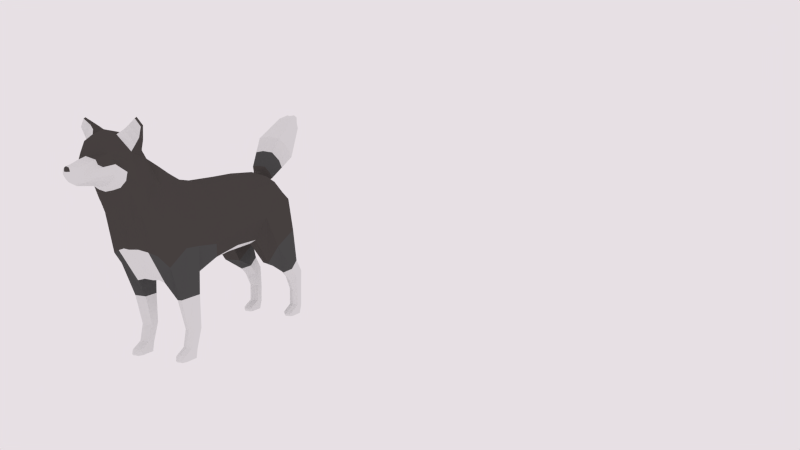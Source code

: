 # Source: Wolf.blend  (saved by Blender 2.71.0; exported with 4.5.12 LTS)
import bpy
from mathutils import Matrix  # noqa: F401  (used for matrix-valued properties, if any)

bpy.ops.wm.read_factory_settings(use_empty=True)
scene = bpy.context.scene
scene.name = 'Scene'

# ---- collections
col_collection_1 = bpy.data.collections.new('Collection 1'); scene.collection.children.link(col_collection_1)
col_collection_2 = bpy.data.collections.new('Collection 2'); scene.collection.children.link(col_collection_2)
col_collection_2.hide_render = True
col_collection_2.hide_viewport = True
col_collection_11 = bpy.data.collections.new('Collection 11'); scene.collection.children.link(col_collection_11)

# ---- materials (node trees are filled in below, after node groups)
mat_fur = bpy.data.materials.new('Fur')
mat_fur.alpha_threshold = 0.0
mat_fur.diffuse_color = (0.2668, 0.06912, 0.03052, 1.0)
mat_fur.roughness = 0.5
mat_fur.line_color = (0.0, 0.0, 0.0, 1.0)
mat_fur2 = bpy.data.materials.new('Fur2')
mat_fur2.alpha_threshold = 0.0
mat_fur2.roughness = 0.5
mat_fur2.line_color = (0.0, 0.0, 0.0, 1.0)
mat_fur3 = bpy.data.materials.new('Fur3')
mat_fur3.alpha_threshold = 0.0
mat_fur3.diffuse_color = (0.3032, 0.08068, 0.03334, 1.0)
mat_fur3.roughness = 0.5
mat_fur3.line_color = (0.0, 0.0, 0.0, 1.0)
mat_material_003 = bpy.data.materials.new('Material.003')
mat_material_003.alpha_threshold = 0.0
mat_material_003.roughness = 0.5
mat_material_003.line_color = (0.0, 0.0, 0.0, 1.0)

# ---- material node trees
mat_fur.use_nodes = True; mat_fur.node_tree.nodes.clear()
_N = mat_fur.node_tree.nodes; _L = mat_fur.node_tree.links
n0 = _N.new('ShaderNodeOutputMaterial'); n0.name = 'Material Output'; n0.location = (300, 300)
n1 = _N.new('ShaderNodeBsdfDiffuse'); n1.name = 'Diffuse BSDF'; n1.location = (10, 300)
n1.inputs[0].default_value = (0.07658, 0.06779, 0.06409, 1.0)
_L.new(n1.outputs[0], n0.inputs[0])
n0.is_active_output = True
mat_fur2.use_nodes = True; mat_fur2.node_tree.nodes.clear()
_N = mat_fur2.node_tree.nodes; _L = mat_fur2.node_tree.links
n0 = _N.new('ShaderNodeOutputMaterial'); n0.name = 'Material Output'; n0.location = (300, 300)
n1 = _N.new('ShaderNodeBsdfDiffuse'); n1.name = 'Diffuse BSDF'; n1.location = (10, 300)
_L.new(n1.outputs[0], n0.inputs[0])
n0.is_active_output = True
mat_fur3.use_nodes = True; mat_fur3.node_tree.nodes.clear()
_N = mat_fur3.node_tree.nodes; _L = mat_fur3.node_tree.links
n0 = _N.new('ShaderNodeOutputMaterial'); n0.name = 'Material Output'; n0.location = (300, 300)
n1 = _N.new('ShaderNodeBsdfDiffuse'); n1.name = 'Diffuse BSDF'; n1.location = (10, 300)
n1.inputs[0].default_value = (0.08353, 0.08353, 0.08353, 1.0)
_L.new(n1.outputs[0], n0.inputs[0])
n0.is_active_output = True
mat_material_003.use_nodes = True; mat_material_003.node_tree.nodes.clear()
_N = mat_material_003.node_tree.nodes; _L = mat_material_003.node_tree.links
n0 = _N.new('ShaderNodeOutputMaterial'); n0.name = 'Material Output'; n0.location = (300, 300)
n1 = _N.new('ShaderNodeBsdfDiffuse'); n1.name = 'Diffuse BSDF'; n1.location = (10, 300)
n1.inputs[0].default_value = (0.233, 0.1431, 0.09873, 1.0)
_L.new(n1.outputs[0], n0.inputs[0])
n0.is_active_output = True

# ---- world
world_world = bpy.data.worlds.new('World'); scene.world = world_world
world_world.use_nodes = True; world_world.node_tree.nodes.clear()
_N = world_world.node_tree.nodes; _L = world_world.node_tree.links
n0 = _N.new('ShaderNodeOutputWorld'); n0.name = 'World Output'; n0.location = (300, 300)
n1 = _N.new('ShaderNodeBackground'); n1.name = 'Background'; n1.location = (10, 300)
n1.inputs[0].default_value = (0.8007, 0.7473, 0.7801, 1.0)
_L.new(n1.outputs[0], n0.inputs[0])
n0.is_active_output = True
world_world.color = (0.05088, 0.05088, 0.05088)
world_world.use_sun_shadow = False
world_world.sun_shadow_jitter_overblur = 0.0
world_world.cycles.sampling_method = 'MANUAL'
world_world.cycles.sample_map_resolution = 256

# ---- cameras
cam_camera = bpy.data.cameras.new('Camera')
cam_camera.clip_end = 100.0
cam_camera.lens = 35.0
cam_camera.sensor_width = 32.0
cam_camera.sensor_height = 18.0
cam_camera.ortho_scale = 7.314
cam_camera.dof.focus_distance = 0.0

# ---- lights
light_lamp = bpy.data.lights.new('Lamp', 'SUN')
light_lamp.color = (1.0, 0.9048, 0.5471)
light_lamp.transmission_factor = 0.0
light_lamp.cutoff_distance = 30.0
light_lamp.angle = 0.05998
light_lamp.energy = 2.0
light_lamp.shadow_buffer_clip_start = 1.001
light_lamp.shadow_soft_size = 0.03
light_lamp.shadow_cascade_max_distance = 1000.0
light_lamp.cycles.use_multiple_importance_sampling = False

# ---- meshes
me_cylinder = bpy.data.meshes.new('Cylinder')
me_cylinder.from_pydata([(0.5331, 2.435, 0.1491), (0.5331, 2.469, 0.5516), (0.6093, 2.37, 0.1667), (0.6093, 2.401, 0.5436), (0.6093, 2.239, 0.2019), (0.6093, 2.267, 0.5276), (0.5331, 2.174, 0.2194), (0.5331, 2.2, 0.5196), (0.4158, 2.239, 0.2019), (0.4158, 2.267, 0.5276), (0.4158, 2.37, 0.1667), (0.4158, 2.401, 0.5436), (0.5331, 2.438, 0.9699), (0.6651, 2.353, 0.9169), (0.6651, 2.183, 0.8111), (0.5331, 2.099, 0.7582), (0.389, 2.183, 0.8039), (0.3811, 2.353, 0.9095), (0.5331, 2.259, 1.24), (0.6874, 2.172, 1.169), (0.6874, 1.998, 1.025), (0.5331, 1.911, 0.9534), (0.3589, 1.998, 1.016), (0.3483, 2.172, 1.159), (0.4946, 2.137, 1.978), (0.7255, 1.939, 2.477), (0.7779, 1.111, 2.221), (0.5502, 1.03, 1.789), (0.238, 1.25, 1.657), (0.238, 1.833, 1.822), (0.0, 1.291, 1.708), (0.0, 1.824, 1.771), (0.0, 2.136, 2.136), (0.5502, 1.745, 2.838), (0.5666, 1.055, 2.758), (0.0, 1.735, 3.025), (0.0, 1.068, 3.068), (0.2909, 1.068, 2.998), (0.3594, 1.735, 2.95), (0.1678, 1.823, 1.771), (0.1463, 1.269, 1.704), (0.2397, 2.129, 2.068), (0.3086, 2.114, 2.578), (0.0, 2.143, 2.619), (0.7308, 0.5329, 2.166), (0.5013, 0.5364, 1.774), (0.2771, 0.5467, 1.643), (0.0, 0.5363, 1.62), (0.5686, 0.5345, 2.762), (0.0, 0.5364, 3.064), (0.3105, 0.5364, 2.993), (0.1063, 0.5455, 1.621), (0.6816, -0.2877, 1.957), (0.5548, -0.1469, 1.689), (0.2719, -0.1716, 1.55), (0.0, -0.1517, 1.54), (0.5775, -0.1725, 2.715), (0.0, -0.14, 3.071), (0.3377, -0.14, 2.996), (0.1678, -0.1458, 1.54), (0.5331, -0.8347, 0.1457), (0.5354, -0.6972, 0.5313), (0.6093, -0.9001, 0.1633), (0.6241, -0.7758, 0.525), (0.6093, -1.039, 0.2136), (0.6241, -0.933, 0.5123), (0.5331, -1.104, 0.2312), (0.5354, -1.012, 0.5059), (0.4158, -1.039, 0.2136), (0.3988, -0.933, 0.5123), (0.4158, -0.9001, 0.1633), (0.3988, -0.7758, 0.525), (0.5486, -0.6725, 1.504), (0.7497, -0.8247, 2.025), (0.7106, -1.112, 2.033), (0.5578, -1.383, 1.733), (0.3121, -1.272, 1.422), (0.2991, -0.8288, 1.437), (0.0, -1.225, 1.437), (0.0, -0.8196, 1.462), (0.1678, -0.8093, 1.462), (0.1654, -1.253, 1.457), (0.5936, -0.71, 2.792), (0.0, -0.6389, 3.161), (0.3649, -0.6617, 3.103), (0.5218, -1.043, 2.91), (0.0, -0.9748, 3.344), (0.3258, -0.9826, 3.292), (0.6086, -1.499, 2.568), (0.4981, -1.591, 1.968), (0.3368, -1.638, 2.031), (0.0, -1.737, 2.078), (0.1603, -1.691, 2.08), (0.4494, -1.35, 3.137), (0.0, -1.21, 3.517), (0.292, -1.205, 3.447), (0.5003, -1.715, 2.89), (0.4071, -1.808, 2.713), (0.2615, -1.827, 2.559), (0.0, -1.875, 2.373), (0.08516, -1.843, 2.422), (0.4423, -1.497, 3.257), (0.0, -1.298, 3.645), (0.2196, -1.359, 3.543), (0.4829, -1.888, 3.234), (0.3902, -1.974, 3.105), (0.2768, -2.028, 2.971), (0.0, -2.063, 2.851), (0.09762, -2.05, 2.89), (0.4636, -1.716, 3.651), (0.0, -1.612, 4.036), (0.2185, -1.644, 3.99), (0.0, -2.492, 3.731), (0.0, -2.762, 3.642), (0.1873, -2.467, 3.674), (0.1476, -2.755, 3.589), (0.2664, -2.4, 3.55), (0.2044, -2.739, 3.487), (0.1873, -2.416, 3.327), (0.1476, -2.721, 3.332), (0.0, -2.401, 3.243), (0.0, -2.714, 3.278), (0.0, -2.895, 3.613), (0.1178, -2.857, 3.555), (0.1578, -2.83, 3.474), (0.1134, -2.776, 3.347), (0.0, -2.756, 3.298), (0.0, -2.899, 3.522), (0.0, -2.362, 3.982), (0.3121, -2.305, 3.77), (0.3978, -2.265, 3.587), (0.2552, -2.219, 3.328), (0.0, -2.201, 3.209), (0.0, -2.08, 4.131), (0.4808, -1.984, 3.767), (0.4565, -2.08, 3.445), (0.2893, -2.091, 3.186), (0.0, -2.141, 3.117), (0.05061, -2.478, 3.714), (0.05061, -2.759, 3.619), (0.05061, -2.408, 3.279), (0.05061, -2.717, 3.301), (0.05061, -2.886, 3.592), (0.05061, -2.765, 3.319), (0.06292, -2.884, 3.524), (0.16, -2.348, 3.956), (0.1336, -2.208, 3.239), (0.2654, -2.061, 4.047), (0.1526, -2.125, 3.145), (0.2395, -2.429, 3.4), (0.1744, -2.729, 3.396), (0.1403, -2.803, 3.403), (0.0, -2.843, 3.39), (0.3292, -2.245, 3.411), (0.3853, -2.054, 3.298), (0.06221, -2.834, 3.403), (0.5139, 2.219, 1.609), (0.2931, 2.023, 1.491), (0.2985, 1.559, 1.218), (0.5417, 1.405, 1.253), (0.7669, 1.45, 1.598), (0.7065, 2.076, 1.823), (0.5396, -0.6903, 1.133), (0.3676, -0.7882, 1.074), (0.3734, -1.056, 1.071), (0.5396, -1.14, 1.1), (0.6514, -0.9844, 1.141), (0.6514, -0.7864, 1.141), (0.6791, -1.885, 4.18), (0.5707, -1.9, 4.316), (0.6665, -1.924, 4.16), (0.569, -1.943, 4.296), (0.5289, -1.93, 3.879), (0.5119, -1.781, 3.785), (0.2992, -1.711, 4.065), (0.3439, -1.971, 4.121), (0.5874, -1.814, 3.937), (0.4255, -1.941, 4.192), (0.5976, -1.91, 3.983), (0.3961, -1.788, 4.165), (0.0, 1.807, 2.998), (0.05876, 1.861, 2.955), (0.0543, 2.062, 2.733), (0.0, 2.129, 2.677), (0.0, 3.171, 4.074), (0.08619, 3.203, 4.087), (0.086, 3.277, 3.978), (0.0, 3.299, 3.946), (0.1685, 3.026, 4.027), (0.2507, 2.402, 3.654), (0.1467, 1.984, 3.11), (0.1639, 3.21, 3.813), (0.2543, 2.792, 3.233), (0.1486, 2.213, 2.848), (0.0, 2.262, 2.81), (0.0, 2.859, 3.216), (0.0, 3.25, 3.794), (0.0, 3.007, 4.033), (0.0, 2.379, 3.694), (0.0, 1.943, 3.13), (0.6722, 1.048, 2.565), (0.6509, 1.849, 2.624), (0.334, 1.924, 2.764), (0.6731, 0.543, 2.468), (0.6815, -0.1633, 2.397), (0.7082, -0.7691, 2.451), (0.6492, -1.077, 2.544), (0.5783, -1.403, 2.82), (0.4708, -1.604, 3.08), (0.4732, -1.802, 3.443), (0.2123, -2.451, 3.593), (0.176, -2.747, 3.538), (0.1378, -2.844, 3.515), (0.0, -2.897, 3.568), (0.355, -2.285, 3.678), (0.4948, -1.992, 3.609), (0.06373, -2.885, 3.547), (0.09219, 1.956, 2.86), (0.1255, 3.238, 4.041), (0.0, 3.264, 4.046), (0.1806, 2.097, 2.978), (0.318, 2.601, 3.437), (0.2106, 3.113, 3.921), (0.09532, 1.933, 3.006), (0.09467, 2.113, 2.802), (0.0, 1.894, 3.03), (0.0, 2.16, 2.765), (0.1232, 2.02, 2.909), (0.5331, 2.075, 0.009539), (0.6093, 2.056, 0.009539), (0.6093, 2.019, 0.09031), (0.5331, 2.0, 0.1274), (0.4158, 2.019, 0.09031), (0.4158, 2.056, 0.009539), (0.4158, 2.304, 0.009539), (0.5331, 2.346, 0.009539), (0.4158, 2.156, 0.1607), (0.5331, 2.114, 0.1932), (0.6093, 2.156, 0.1607), (0.6093, 2.304, 0.009539), (0.5274, 2.017, 0.009539), (0.5719, 2.003, 0.009539), (0.5719, 1.976, 0.05266), (0.5274, 1.962, 0.07267), (0.459, 1.976, 0.05266), (0.459, 2.003, 0.009539), (0.5331, -1.166, 0.009539), (0.6093, -1.185, 0.009539), (0.6093, -1.24, 0.1068), (0.5331, -1.259, 0.1439), (0.4158, -1.24, 0.1068), (0.4158, -1.185, 0.009539), (0.4158, -0.9374, 0.009539), (0.5331, -0.8953, 0.009539), (0.4158, -1.106, 0.1785), (0.5331, -1.148, 0.211), (0.6093, -1.106, 0.1785), (0.6093, -0.9374, 0.009539), (0.5274, -1.259, 0.009539), (0.5719, -1.272, 0.009539), (0.5719, -1.3, 0.04324), (0.5274, -1.314, 0.06325), (0.459, -1.3, 0.04324), (0.459, -1.272, 0.009539), (0.1987, 2.193, 3.382), (0.2014, 2.502, 3.04), (0.0, 2.561, 3.013), (0.0, 2.161, 3.412), (0.2493, 2.349, 3.208), (0.2096, 2.714, 3.84), (0.2091, 3.001, 3.523), (0.0, 3.055, 3.505), (0.0, 2.693, 3.864), (0.2643, 2.857, 3.679)], [], [(0, 1, 3, 2), (2, 3, 5, 4), (4, 5, 7, 6), (6, 7, 9, 8), (1, 11, 17, 12), (10, 11, 1, 0), (8, 9, 11, 10), (234, 235, 228, 233), (12, 17, 23, 18), (11, 9, 16, 17), (9, 7, 15, 16), (7, 5, 14, 15), (5, 3, 13, 14), (3, 1, 12, 13), (156, 157, 29, 24), (17, 16, 22, 23), (16, 15, 21, 22), (15, 14, 20, 21), (14, 13, 19, 20), (13, 12, 18, 19), (40, 28, 46, 51), (157, 158, 28, 29), (158, 159, 27, 28), (159, 160, 26, 27), (160, 161, 25, 26), (161, 156, 24, 25), (39, 40, 30, 31), (41, 24, 29, 39), (200, 201, 33, 34), (37, 38, 35, 36), (34, 33, 38, 37), (29, 28, 40, 39), (32, 41, 39, 31), (42, 43, 183, 182), (32, 43, 42, 41), (42, 25, 24, 41), (201, 25, 42, 202), (37, 36, 49, 50), (34, 37, 50, 48), (200, 34, 48, 203), (30, 40, 51, 47), (28, 27, 45, 46), (27, 26, 44, 45), (51, 46, 54, 59), (50, 49, 57, 58), (48, 50, 58, 56), (203, 48, 56, 204), (47, 51, 59, 55), (46, 45, 53, 54), (45, 44, 52, 53), (60, 61, 63, 62), (62, 63, 65, 64), (64, 65, 67, 66), (66, 67, 69, 68), (70, 71, 61, 60), (68, 69, 71, 70), (60, 62, 64, 66, 68, 70), (162, 163, 77, 72), (163, 164, 76, 77), (164, 165, 75, 76), (165, 166, 74, 75), (166, 167, 73, 74), (167, 162, 72, 73), (80, 81, 78, 79), (77, 76, 81, 80), (55, 59, 80, 79), (54, 77, 80, 59), (54, 53, 72, 77), (53, 52, 73, 72), (58, 57, 83, 84), (56, 58, 84, 82), (204, 205, 73, 52), (84, 83, 86, 87), (82, 84, 87, 85), (205, 82, 85, 206), (206, 85, 93, 207), (87, 86, 94, 95), (85, 87, 95, 93), (81, 76, 90, 92), (78, 81, 92, 91), (76, 75, 89, 90), (75, 74, 88, 89), (207, 93, 101, 208), (95, 94, 102, 103), (93, 95, 103, 101), (92, 90, 98, 100), (91, 92, 100, 99), (90, 89, 97, 98), (89, 88, 96, 97), (208, 101, 109, 209), (103, 102, 110, 111), (101, 103, 111, 109), (100, 98, 106, 108), (99, 100, 108, 107), (98, 97, 105, 106), (97, 96, 104, 105), (138, 139, 115, 114), (210, 211, 117, 116), (149, 150, 119, 118), (140, 141, 121, 120), (141, 119, 125, 143), (150, 117, 124, 151), (211, 115, 123, 212), (139, 113, 122, 142), (155, 152, 126, 143), (216, 213, 127, 144), (140, 120, 132, 146), (149, 118, 131, 153), (210, 116, 130, 214), (138, 114, 129, 145), (146, 132, 137, 148), (153, 131, 136, 154), (214, 130, 135, 215), (145, 129, 134, 147), (112, 113, 139, 138), (118, 119, 141, 140), (121, 141, 143, 126), (115, 139, 142, 123), (151, 155, 143, 125), (212, 216, 144, 124), (118, 140, 146, 131), (112, 138, 145, 128), (131, 146, 148, 136), (128, 145, 147, 133), (110, 133, 147, 111), (107, 108, 148, 137), (106, 136, 148, 108), (209, 109, 134, 215), (178, 176, 168, 170), (116, 117, 150, 149), (119, 150, 151, 125), (144, 127, 152, 155), (116, 149, 153, 130), (130, 153, 154, 135), (124, 144, 155, 151), (104, 135, 154, 105), (106, 105, 154, 136), (18, 23, 157, 156), (23, 22, 158, 157), (22, 21, 159, 158), (21, 20, 160, 159), (20, 19, 161, 160), (19, 18, 156, 161), (61, 71, 163, 162), (71, 69, 164, 163), (69, 67, 165, 164), (67, 65, 166, 165), (65, 63, 167, 166), (63, 61, 162, 167), (168, 169, 171, 170), (179, 177, 171, 169), (177, 178, 170, 171), (176, 179, 169, 168), (134, 109, 173, 172), (111, 147, 175, 174), (147, 134, 172, 175), (109, 111, 174, 173), (172, 173, 176, 178), (174, 175, 177, 179), (175, 172, 178, 177), (173, 174, 179, 176), (191, 196, 187, 186), (202, 42, 182, 217), (35, 38, 181, 180), (219, 184, 185, 218), (222, 191, 186, 218), (197, 188, 185, 184), (224, 226, 194, 193), (265, 266, 195, 192), (270, 271, 196, 191), (227, 224, 193, 220), (268, 265, 192, 221), (273, 270, 191, 222), (225, 223, 190, 199), (267, 264, 189, 198), (272, 269, 188, 197), (26, 25, 201, 200), (33, 201, 202, 38), (26, 200, 203, 44), (44, 203, 204, 52), (56, 82, 205, 204), (73, 205, 206, 74), (74, 206, 207, 88), (88, 207, 208, 96), (96, 208, 209, 104), (114, 115, 211, 210), (117, 211, 212, 124), (142, 122, 213, 216), (114, 210, 214, 129), (129, 214, 215, 134), (123, 142, 216, 212), (104, 209, 215, 135), (38, 202, 217, 181), (187, 219, 218, 186), (188, 222, 218, 185), (223, 227, 220, 190), (264, 268, 221, 189), (269, 273, 222, 188), (182, 183, 226, 224), (217, 182, 224, 227), (180, 181, 223, 225), (181, 217, 227, 223), (236, 234, 233, 232), (237, 236, 232, 231), (238, 237, 231, 230), (239, 238, 230, 229), (235, 239, 229, 228), (10, 0, 235, 234), (8, 10, 234, 236), (6, 8, 236, 237), (4, 6, 237, 238), (2, 4, 238, 239), (0, 2, 239, 235), (232, 233, 245, 244), (233, 228, 240, 245), (240, 243, 244, 245), (241, 242, 243, 240), (231, 232, 244, 243), (230, 231, 243, 242), (229, 230, 242, 241), (228, 229, 241, 240), (252, 253, 246, 251), (254, 252, 251, 250), (255, 254, 250, 249), (256, 255, 249, 248), (257, 256, 248, 247), (253, 257, 247, 246), (250, 251, 263, 262), (251, 246, 258, 263), (258, 261, 262, 263), (259, 260, 261, 258), (249, 250, 262, 261), (248, 249, 261, 260), (247, 248, 260, 259), (246, 247, 259, 258), (255, 256, 64, 66), (62, 60, 253, 257), (257, 62, 64, 256), (68, 70, 252, 254), (252, 70, 60, 253), (255, 66, 68, 254), (193, 194, 266, 265), (220, 193, 265, 268), (199, 190, 264, 267), (190, 220, 268, 264), (192, 195, 271, 270), (221, 192, 270, 273), (198, 189, 269, 272), (189, 221, 273, 269)])
me_cylinder.polygons.foreach_set('material_index', [1, 1, 1, 1, 1, 1, 1, 1, 1, 1, 1, 1, 1, 1, 0, 1, 1, 1, 1, 1, 1, 0, 0, 0, 0, 0, 0, 0, 0, 0, 0, 0, 0, 0, 0, 0, 0, 0, 0, 0, 1, 1, 0, 1, 0, 0, 0, 1, 1, 0, 1, 1, 1, 1, 1, 1, 1, 2, 2, 2, 2, 2, 2, 1, 1, 1, 1, 1, 2, 0, 0, 0, 0, 0, 0, 0, 0, 0, 1, 1, 2, 0, 0, 0, 0, 0, 0, 0, 0, 0, 0, 0, 0, 0, 0, 0, 1, 1, 1, 1, 1, 1, 1, 1, 1, 0, 1, 1, 0, 0, 1, 1, 0, 0, 1, 1, 1, 1, 1, 1, 1, 0, 1, 0, 0, 0, 0, 0, 0, 1, 1, 1, 1, 1, 1, 0, 0, 2, 2, 2, 2, 2, 2, 1, 1, 1, 1, 1, 1, 0, 0, 1, 0, 0, 0, 1, 0, 0, 0, 1, 0, 1, 0, 0, 1, 1, 1, 0, 1, 1, 0, 1, 1, 0, 1, 1, 0, 0, 0, 0, 0, 0, 0, 0, 0, 1, 1, 0, 0, 0, 1, 0, 0, 1, 1, 0, 1, 1, 0, 0, 0, 0, 1, 1, 1, 1, 1, 1, 1, 1, 1, 1, 1, 1, 1, 1, 1, 1, 1, 1, 1, 1, 1, 1, 1, 1, 1, 1, 1, 1, 1, 1, 1, 1, 1, 1, 1, 1, 1, 1, 1, 2, 2, 2, 2, 1, 1, 1, 1])
_ca = me_cylinder.color_attributes.new('Col', 'BYTE_COLOR', 'CORNER')
_ca.data.foreach_set('color', [1.0, 1.0, 1.0, 1.0, 1.0, 1.0, 1.0, 1.0, 1.0, 1.0, 1.0, 1.0, 1.0, 1.0, 1.0, 1.0, 1.0, 1.0, 1.0, 1.0, 1.0, 1.0, 1.0, 1.0, 1.0, 1.0, 1.0, 1.0, 1.0, 1.0, 1.0, 1.0, 1.0, 1.0, 1.0, 1.0, 1.0, 1.0, 1.0, 1.0, 1.0, 1.0, 1.0, 1.0, 1.0, 1.0, 1.0, 1.0, 1.0, 1.0, 1.0, 1.0, 1.0, 1.0, 1.0, 1.0, 1.0, 1.0, 1.0, 1.0, 1.0, 1.0, 1.0, 1.0, 1.0, 1.0, 1.0, 1.0, 1.0, 1.0, 1.0, 1.0, 1.0, 1.0, 1.0, 1.0, 1.0, 1.0, 1.0, 1.0, 1.0, 1.0, 1.0, 1.0, 1.0, 1.0, 1.0, 1.0, 1.0, 1.0, 1.0, 1.0, 1.0, 1.0, 1.0, 1.0, 1.0, 1.0, 1.0, 1.0, 1.0, 1.0, 1.0, 1.0, 1.0, 1.0, 1.0, 1.0, 1.0, 1.0, 1.0, 1.0, 1.0, 1.0, 1.0, 1.0, 1.0, 1.0, 1.0, 1.0, 1.0, 1.0, 1.0, 1.0, 1.0, 1.0, 1.0, 1.0, 1.0, 1.0, 1.0, 1.0, 1.0, 1.0, 1.0, 1.0, 1.0, 1.0, 1.0, 1.0, 1.0, 1.0, 1.0, 1.0, 1.0, 1.0, 1.0, 1.0, 1.0, 1.0, 1.0, 1.0, 1.0, 1.0, 1.0, 1.0, 1.0, 1.0, 1.0, 1.0, 1.0, 1.0, 1.0, 1.0, 1.0, 1.0, 1.0, 1.0, 1.0, 1.0, 1.0, 1.0, 1.0, 1.0, 1.0, 1.0, 1.0, 1.0, 1.0, 1.0, 1.0, 1.0, 1.0, 1.0, 1.0, 1.0, 1.0, 1.0, 1.0, 1.0, 1.0, 1.0, 1.0, 1.0, 1.0, 1.0, 1.0, 1.0, 1.0, 1.0, 1.0, 1.0, 1.0, 1.0, 1.0, 1.0, 1.0, 1.0, 1.0, 1.0, 1.0, 1.0, 1.0, 1.0, 1.0, 1.0, 1.0, 1.0, 1.0, 1.0, 1.0, 1.0, 1.0, 1.0, 1.0, 1.0, 1.0, 1.0, 1.0, 1.0, 1.0, 1.0, 1.0, 1.0, 1.0, 1.0, 1.0, 1.0, 1.0, 1.0, 1.0, 1.0, 1.0, 1.0, 1.0, 1.0, 1.0, 1.0, 1.0, 1.0, 1.0, 1.0, 1.0, 1.0, 1.0, 1.0, 1.0, 1.0, 1.0, 1.0, 1.0, 1.0, 1.0, 1.0, 1.0, 1.0, 1.0, 1.0, 1.0, 1.0, 1.0, 1.0, 1.0, 1.0, 1.0, 1.0, 1.0, 1.0, 1.0, 1.0, 1.0, 1.0, 1.0, 1.0, 1.0, 1.0, 1.0, 1.0, 1.0, 1.0, 1.0, 1.0, 1.0, 1.0, 1.0, 1.0, 1.0, 1.0, 1.0, 1.0, 1.0, 1.0, 1.0, 1.0, 1.0, 1.0, 1.0, 1.0, 1.0, 1.0, 1.0, 1.0, 1.0, 1.0, 1.0, 1.0, 1.0, 1.0, 1.0, 1.0, 1.0, 1.0, 1.0, 1.0, 1.0, 1.0, 1.0, 1.0, 1.0, 1.0, 1.0, 1.0, 1.0, 1.0, 1.0, 1.0, 1.0, 1.0, 1.0, 1.0, 1.0, 1.0, 1.0, 1.0, 1.0, 1.0, 1.0, 1.0, 1.0, 1.0, 1.0, 1.0, 1.0, 1.0, 1.0, 1.0, 1.0, 1.0, 1.0, 1.0, 1.0, 1.0, 1.0, 1.0, 1.0, 1.0, 1.0, 1.0, 1.0, 1.0, 1.0, 1.0, 1.0, 1.0, 1.0, 1.0, 1.0, 1.0, 1.0, 1.0, 1.0, 1.0, 1.0, 1.0, 1.0, 1.0, 1.0, 1.0, 1.0, 1.0, 1.0, 1.0, 1.0, 1.0, 1.0, 1.0, 1.0, 1.0, 1.0, 1.0, 1.0, 1.0, 1.0, 1.0, 1.0, 1.0, 1.0, 1.0, 1.0, 1.0, 1.0, 1.0, 1.0, 1.0, 1.0, 1.0, 1.0, 1.0, 1.0, 1.0, 1.0, 1.0, 1.0, 1.0, 1.0, 1.0, 1.0, 1.0, 1.0, 1.0, 1.0, 1.0, 1.0, 1.0, 1.0, 1.0, 1.0, 1.0, 1.0, 1.0, 1.0, 1.0, 1.0, 1.0, 1.0, 1.0, 1.0, 1.0, 1.0, 1.0, 1.0, 1.0, 1.0, 1.0, 1.0, 1.0, 1.0, 1.0, 1.0, 1.0, 1.0, 1.0, 1.0, 1.0, 1.0, 1.0, 1.0, 1.0, 1.0, 1.0, 1.0, 1.0, 1.0, 1.0, 1.0, 1.0, 1.0, 1.0, 1.0, 1.0, 1.0, 1.0, 1.0, 1.0, 1.0, 1.0, 1.0, 1.0, 1.0, 1.0, 1.0, 1.0, 1.0, 1.0, 1.0, 1.0, 1.0, 1.0, 1.0, 1.0, 1.0, 1.0, 1.0, 1.0, 1.0, 1.0, 1.0, 1.0, 1.0, 1.0, 1.0, 1.0, 1.0, 1.0, 1.0, 1.0, 1.0, 1.0, 1.0, 1.0, 1.0, 1.0, 1.0, 1.0, 1.0, 1.0, 1.0, 1.0, 1.0, 1.0, 1.0, 1.0, 1.0, 1.0, 1.0, 1.0, 1.0, 1.0, 1.0, 1.0, 1.0, 1.0, 1.0, 1.0, 1.0, 1.0, 1.0, 1.0, 1.0, 1.0, 1.0, 1.0, 1.0, 1.0, 1.0, 1.0, 1.0, 1.0, 1.0, 1.0, 1.0, 1.0, 1.0, 1.0, 1.0, 1.0, 1.0, 1.0, 1.0, 1.0, 1.0, 1.0, 1.0, 1.0, 1.0, 1.0, 1.0, 1.0, 1.0, 1.0, 1.0, 1.0, 1.0, 1.0, 1.0, 1.0, 1.0, 1.0, 1.0, 1.0, 1.0, 1.0, 1.0, 1.0, 1.0, 1.0, 1.0, 1.0, 1.0, 1.0, 1.0, 1.0, 1.0, 1.0, 1.0, 1.0, 1.0, 1.0, 1.0, 1.0, 1.0, 1.0, 1.0, 1.0, 1.0, 1.0, 1.0, 1.0, 1.0, 1.0, 1.0, 1.0, 1.0, 1.0, 1.0, 1.0, 1.0, 1.0, 1.0, 1.0, 1.0, 1.0, 1.0, 1.0, 1.0, 1.0, 1.0, 1.0, 1.0, 1.0, 1.0, 1.0, 1.0, 1.0, 1.0, 1.0, 1.0, 1.0, 1.0, 1.0, 1.0, 1.0, 1.0, 1.0, 1.0, 1.0, 1.0, 1.0, 1.0, 1.0, 1.0, 1.0, 1.0, 1.0, 1.0, 1.0, 1.0, 1.0, 1.0, 1.0, 1.0, 1.0, 1.0, 1.0, 1.0, 1.0, 1.0, 1.0, 1.0, 1.0, 1.0, 1.0, 1.0, 1.0, 1.0, 1.0, 1.0, 1.0, 1.0, 1.0, 1.0, 1.0, 1.0, 1.0, 1.0, 1.0, 1.0, 1.0, 1.0, 1.0, 1.0, 1.0, 1.0, 1.0, 1.0, 1.0, 1.0, 1.0, 1.0, 1.0, 1.0, 1.0, 1.0, 1.0, 1.0, 1.0, 1.0, 1.0, 1.0, 1.0, 1.0, 1.0, 1.0, 1.0, 1.0, 1.0, 1.0, 1.0, 1.0, 1.0, 1.0, 1.0, 1.0, 1.0, 1.0, 1.0, 1.0, 1.0, 1.0, 1.0, 1.0, 1.0, 1.0, 1.0, 1.0, 1.0, 1.0, 1.0, 1.0, 1.0, 1.0, 1.0, 1.0, 1.0, 1.0, 1.0, 1.0, 1.0, 1.0, 1.0, 1.0, 1.0, 1.0, 1.0, 1.0, 1.0, 1.0, 1.0, 1.0, 1.0, 1.0, 1.0, 1.0, 1.0, 1.0, 1.0, 1.0, 1.0, 1.0, 1.0, 1.0, 1.0, 1.0, 1.0, 1.0, 1.0, 1.0, 1.0, 1.0, 1.0, 1.0, 1.0, 1.0, 1.0, 1.0, 1.0, 1.0, 1.0, 1.0, 1.0, 1.0, 1.0, 1.0, 1.0, 1.0, 1.0, 1.0, 1.0, 1.0, 1.0, 1.0, 1.0, 1.0, 1.0, 1.0, 1.0, 1.0, 1.0, 1.0, 1.0, 1.0, 1.0, 1.0, 1.0, 1.0, 1.0, 1.0, 1.0, 1.0, 1.0, 1.0, 1.0, 1.0, 1.0, 1.0, 1.0, 1.0, 1.0, 1.0, 1.0, 1.0, 1.0, 1.0, 1.0, 1.0, 1.0, 1.0, 1.0, 1.0, 1.0, 1.0, 1.0, 1.0, 1.0, 1.0, 1.0, 1.0, 1.0, 1.0, 1.0, 1.0, 1.0, 1.0, 1.0, 1.0, 1.0, 1.0, 1.0, 1.0, 1.0, 1.0, 1.0, 1.0, 1.0, 1.0, 1.0, 1.0, 1.0, 1.0, 1.0, 1.0, 1.0, 1.0, 1.0, 1.0, 1.0, 1.0, 1.0, 1.0, 1.0, 1.0, 1.0, 1.0, 1.0, 1.0, 1.0, 1.0, 1.0, 1.0, 1.0, 1.0, 1.0, 1.0, 1.0, 1.0, 1.0, 1.0, 1.0, 1.0, 1.0, 1.0, 1.0, 1.0, 1.0, 1.0, 1.0, 1.0, 1.0, 1.0, 1.0, 1.0, 1.0, 1.0, 1.0, 1.0, 1.0, 1.0, 1.0, 1.0, 1.0, 1.0, 1.0, 1.0, 1.0, 1.0, 1.0, 1.0, 1.0, 1.0, 1.0, 1.0, 1.0, 1.0, 1.0, 1.0, 1.0, 1.0, 1.0, 1.0, 1.0, 1.0, 1.0, 1.0, 1.0, 1.0, 1.0, 1.0, 1.0, 1.0, 1.0, 1.0, 1.0, 1.0, 1.0, 1.0, 1.0, 1.0, 1.0, 1.0, 1.0, 1.0, 1.0, 1.0, 1.0, 1.0, 1.0, 1.0, 1.0, 1.0, 1.0, 1.0, 1.0, 1.0, 1.0, 1.0, 1.0, 1.0, 1.0, 1.0, 1.0, 1.0, 1.0, 1.0, 1.0, 1.0, 1.0, 1.0, 1.0, 1.0, 1.0, 1.0, 1.0, 1.0, 1.0, 1.0, 1.0, 1.0, 1.0, 1.0, 1.0, 1.0, 1.0, 1.0, 1.0, 1.0, 1.0, 1.0, 1.0, 1.0, 1.0, 1.0, 1.0, 1.0, 1.0, 1.0, 1.0, 1.0, 1.0, 1.0, 1.0, 1.0, 1.0, 1.0, 1.0, 1.0, 1.0, 1.0, 1.0, 1.0, 1.0, 1.0, 1.0, 1.0, 1.0, 1.0, 1.0, 1.0, 1.0, 1.0, 1.0, 1.0, 1.0, 1.0, 1.0, 1.0, 1.0, 1.0, 1.0, 1.0, 1.0, 1.0, 1.0, 1.0, 1.0, 1.0, 1.0, 1.0, 1.0, 1.0, 1.0, 1.0, 1.0, 1.0, 1.0, 1.0, 1.0, 1.0, 1.0, 1.0, 1.0, 1.0, 1.0, 1.0, 1.0, 1.0, 1.0, 1.0, 1.0, 1.0, 1.0, 1.0, 1.0, 1.0, 1.0, 1.0, 1.0, 1.0, 1.0, 1.0, 1.0, 1.0, 1.0, 1.0, 1.0, 1.0, 1.0, 1.0, 1.0, 1.0, 1.0, 1.0, 1.0, 1.0, 1.0, 1.0, 1.0, 1.0, 1.0, 1.0, 1.0, 1.0, 1.0, 1.0, 1.0, 1.0, 1.0, 1.0, 1.0, 1.0, 1.0, 1.0, 1.0, 1.0, 1.0, 1.0, 1.0, 1.0, 1.0, 1.0, 1.0, 1.0, 1.0, 1.0, 1.0, 1.0, 1.0, 1.0, 1.0, 1.0, 1.0, 1.0, 1.0, 1.0, 1.0, 1.0, 1.0, 1.0, 1.0, 1.0, 1.0, 1.0, 1.0, 1.0, 1.0, 1.0, 1.0, 1.0, 1.0, 1.0, 1.0, 1.0, 1.0, 1.0, 1.0, 1.0, 1.0, 1.0, 1.0, 1.0, 1.0, 1.0, 1.0, 1.0, 1.0, 1.0, 1.0, 1.0, 1.0, 1.0, 1.0, 1.0, 1.0, 1.0, 1.0, 1.0, 1.0, 1.0, 1.0, 1.0, 1.0, 1.0, 1.0, 1.0, 1.0, 1.0, 1.0, 1.0, 1.0, 1.0, 1.0, 1.0, 1.0, 1.0, 1.0, 1.0, 1.0, 1.0, 1.0, 1.0, 1.0, 1.0, 1.0, 1.0, 1.0, 1.0, 1.0, 1.0, 1.0, 1.0, 1.0, 1.0, 1.0, 1.0, 1.0, 1.0, 1.0, 1.0, 1.0, 1.0, 1.0, 1.0, 1.0, 1.0, 1.0, 1.0, 1.0, 1.0, 1.0, 1.0, 1.0, 1.0, 1.0, 1.0, 1.0, 1.0, 1.0, 1.0, 1.0, 1.0, 1.0, 1.0, 1.0, 1.0, 1.0, 1.0, 1.0, 1.0, 1.0, 1.0, 1.0, 1.0, 1.0, 1.0, 1.0, 1.0, 1.0, 1.0, 1.0, 1.0, 1.0, 1.0, 1.0, 1.0, 1.0, 1.0, 1.0, 1.0, 1.0, 1.0, 1.0, 1.0, 1.0, 1.0, 1.0, 1.0, 1.0, 1.0, 1.0, 1.0, 1.0, 1.0, 1.0, 1.0, 1.0, 1.0, 1.0, 1.0, 1.0, 1.0, 1.0, 1.0, 1.0, 1.0, 1.0, 1.0, 1.0, 1.0, 1.0, 1.0, 1.0, 1.0, 1.0, 1.0, 1.0, 1.0, 1.0, 1.0, 1.0, 1.0, 1.0, 1.0, 1.0, 1.0, 1.0, 1.0, 1.0, 1.0, 1.0, 1.0, 1.0, 1.0, 1.0, 1.0, 1.0, 1.0, 1.0, 1.0, 1.0, 1.0, 1.0, 1.0, 1.0, 1.0, 1.0, 1.0, 1.0, 1.0, 1.0, 1.0, 1.0, 1.0, 1.0, 1.0, 1.0, 1.0, 1.0, 1.0, 1.0, 1.0, 1.0, 1.0, 1.0, 1.0, 1.0, 1.0, 1.0, 1.0, 1.0, 1.0, 1.0, 1.0, 1.0, 1.0, 1.0, 1.0, 1.0, 1.0, 1.0, 1.0, 1.0, 1.0, 1.0, 1.0, 1.0, 1.0, 1.0, 1.0, 1.0, 1.0, 1.0, 1.0, 1.0, 1.0, 1.0, 1.0, 1.0, 1.0, 1.0, 1.0, 1.0, 1.0, 1.0, 1.0, 1.0, 1.0, 1.0, 1.0, 1.0, 1.0, 1.0, 1.0, 1.0, 1.0, 1.0, 1.0, 1.0, 1.0, 1.0, 1.0, 1.0, 1.0, 1.0, 1.0, 1.0, 1.0, 1.0, 1.0, 1.0, 1.0, 1.0, 1.0, 1.0, 1.0, 1.0, 1.0, 1.0, 1.0, 1.0, 1.0, 1.0, 1.0, 1.0, 1.0, 1.0, 1.0, 1.0, 1.0, 1.0, 1.0, 1.0, 1.0, 1.0, 1.0, 1.0, 1.0, 1.0, 1.0, 1.0, 1.0, 1.0, 1.0, 1.0, 1.0, 1.0, 1.0, 1.0, 1.0, 1.0, 1.0, 1.0, 1.0, 1.0, 1.0, 1.0, 1.0, 1.0, 1.0, 1.0, 1.0, 1.0, 1.0, 1.0, 1.0, 1.0, 1.0, 1.0, 1.0, 1.0, 1.0, 1.0, 1.0, 1.0, 1.0, 1.0, 1.0, 1.0, 1.0, 1.0, 1.0, 1.0, 1.0, 1.0, 1.0, 1.0, 1.0, 1.0, 1.0, 1.0, 1.0, 1.0, 1.0, 1.0, 1.0, 1.0, 1.0, 1.0, 1.0, 1.0, 1.0, 1.0, 1.0, 1.0, 1.0, 1.0, 1.0, 1.0, 1.0, 1.0, 1.0, 1.0, 1.0, 1.0, 1.0, 1.0, 1.0, 1.0, 1.0, 1.0, 1.0, 1.0, 1.0, 1.0, 1.0, 1.0, 1.0, 1.0, 1.0, 1.0, 1.0, 1.0, 1.0, 1.0, 1.0, 1.0, 1.0, 1.0, 1.0, 1.0, 1.0, 1.0, 1.0, 1.0, 1.0, 1.0, 1.0, 1.0, 1.0, 1.0, 1.0, 1.0, 1.0, 1.0, 1.0, 1.0, 1.0, 1.0, 1.0, 1.0, 1.0, 1.0, 1.0, 1.0, 1.0, 1.0, 1.0, 1.0, 1.0, 1.0, 1.0, 1.0, 1.0, 1.0, 1.0, 1.0, 1.0, 1.0, 1.0, 1.0, 1.0, 1.0, 1.0, 1.0, 1.0, 1.0, 1.0, 1.0, 1.0, 1.0, 1.0, 1.0, 1.0, 1.0, 1.0, 1.0, 1.0, 1.0, 1.0, 1.0, 1.0, 1.0, 1.0, 1.0, 1.0, 1.0, 1.0, 1.0, 1.0, 1.0, 1.0, 1.0, 1.0, 1.0, 1.0, 1.0, 1.0, 1.0, 1.0, 1.0, 1.0, 1.0, 1.0, 1.0, 1.0, 1.0, 1.0, 1.0, 1.0, 1.0, 1.0, 1.0, 1.0, 1.0, 1.0, 1.0, 1.0, 1.0, 1.0, 1.0, 1.0, 1.0, 1.0, 1.0, 1.0, 1.0, 1.0, 1.0, 1.0, 1.0, 1.0, 1.0, 1.0, 1.0, 1.0, 1.0, 1.0, 1.0, 1.0, 1.0, 1.0, 1.0, 1.0, 1.0, 1.0, 1.0, 1.0, 1.0, 1.0, 1.0, 1.0, 1.0, 1.0, 1.0, 1.0, 1.0, 1.0, 1.0, 1.0, 1.0, 1.0, 1.0, 1.0, 1.0, 1.0, 1.0, 1.0, 1.0, 1.0, 1.0, 1.0, 1.0, 1.0, 1.0, 1.0, 1.0, 1.0, 1.0, 1.0, 1.0, 1.0, 1.0, 1.0, 1.0, 1.0, 1.0, 1.0, 1.0, 1.0, 1.0, 1.0, 1.0, 1.0, 1.0, 1.0, 1.0, 1.0, 1.0, 1.0, 1.0, 1.0, 1.0, 1.0, 1.0, 1.0, 1.0, 1.0, 1.0, 1.0, 1.0, 1.0, 1.0, 1.0, 1.0, 1.0, 1.0, 1.0, 1.0, 1.0, 1.0, 1.0, 1.0, 1.0, 1.0, 1.0, 1.0, 1.0, 1.0, 1.0, 1.0, 1.0, 1.0, 1.0, 1.0, 1.0, 1.0, 1.0, 1.0, 1.0, 1.0, 1.0, 1.0, 1.0, 1.0, 1.0, 1.0, 1.0, 1.0, 1.0, 1.0, 1.0, 1.0, 1.0, 1.0, 1.0, 1.0, 1.0, 1.0, 1.0, 1.0, 1.0, 1.0, 1.0, 1.0, 1.0, 1.0, 1.0, 1.0, 1.0, 1.0, 1.0, 1.0, 1.0, 1.0, 1.0, 1.0, 1.0, 1.0, 1.0, 1.0, 1.0, 1.0, 1.0, 1.0, 1.0, 1.0, 1.0, 1.0, 1.0, 1.0, 1.0, 1.0, 1.0, 1.0, 1.0, 1.0, 1.0, 1.0, 1.0, 1.0, 1.0, 1.0, 1.0, 1.0, 1.0, 1.0, 1.0, 1.0, 1.0, 1.0, 1.0, 1.0, 1.0, 1.0, 1.0, 1.0, 1.0, 1.0, 1.0, 1.0, 1.0, 1.0, 1.0, 1.0, 1.0, 1.0, 1.0, 1.0, 1.0, 1.0, 1.0, 1.0, 1.0, 1.0, 1.0, 1.0, 1.0, 1.0, 1.0, 1.0, 1.0, 1.0, 1.0, 1.0, 1.0, 1.0, 1.0, 1.0, 1.0, 1.0, 1.0, 1.0, 1.0, 1.0, 1.0, 1.0, 1.0, 1.0, 1.0, 1.0, 1.0, 1.0, 1.0, 1.0, 1.0, 1.0, 1.0, 1.0, 1.0, 1.0, 1.0, 1.0, 1.0, 1.0, 1.0, 1.0, 1.0, 1.0, 1.0, 1.0, 1.0, 1.0, 1.0, 1.0, 1.0, 1.0, 1.0, 1.0, 1.0, 1.0, 1.0, 1.0, 1.0, 1.0, 1.0, 1.0, 1.0, 1.0, 1.0, 1.0, 1.0, 1.0, 1.0, 1.0, 1.0, 1.0, 1.0, 1.0, 1.0, 1.0, 1.0, 1.0, 1.0, 1.0, 1.0, 1.0, 1.0, 1.0, 1.0, 1.0, 1.0, 1.0, 1.0, 1.0, 1.0, 1.0, 1.0, 1.0, 1.0, 1.0, 1.0, 1.0, 1.0, 1.0, 1.0, 1.0, 1.0, 1.0, 1.0, 1.0, 1.0, 1.0, 1.0, 1.0, 1.0, 1.0, 1.0, 1.0, 1.0, 1.0, 1.0, 1.0, 1.0, 1.0, 1.0, 1.0, 1.0, 1.0, 1.0, 1.0, 1.0, 1.0, 1.0, 1.0, 1.0, 1.0, 1.0, 1.0, 1.0, 1.0, 1.0, 1.0, 1.0, 1.0, 1.0, 1.0, 1.0, 1.0, 1.0, 1.0, 1.0, 1.0, 1.0, 1.0, 1.0, 1.0, 1.0, 1.0, 1.0, 1.0, 1.0, 1.0, 1.0, 1.0, 1.0, 1.0, 1.0, 1.0, 1.0, 1.0, 1.0, 1.0, 1.0, 1.0, 1.0, 1.0, 1.0, 1.0, 1.0, 1.0, 1.0, 1.0, 1.0, 1.0, 1.0, 1.0, 1.0, 1.0, 1.0, 1.0, 1.0, 1.0, 1.0, 1.0, 1.0, 1.0, 1.0, 1.0, 1.0, 1.0, 1.0, 1.0, 1.0, 1.0, 1.0, 1.0, 1.0, 1.0, 1.0, 1.0, 1.0, 1.0, 1.0, 1.0, 1.0, 1.0, 1.0, 1.0, 1.0, 1.0, 1.0, 1.0, 1.0, 1.0, 1.0, 1.0, 1.0, 1.0, 1.0, 1.0, 1.0, 1.0, 1.0, 1.0, 1.0, 1.0, 1.0, 1.0, 1.0, 1.0, 1.0, 1.0, 1.0, 1.0, 1.0, 1.0, 1.0, 1.0, 1.0, 1.0, 1.0, 1.0, 1.0, 1.0, 1.0, 1.0, 1.0, 1.0, 1.0, 1.0, 1.0, 1.0, 1.0, 1.0, 1.0, 1.0, 1.0, 1.0, 1.0, 1.0, 1.0, 1.0, 1.0, 1.0, 1.0, 1.0, 1.0, 1.0, 1.0, 1.0, 1.0, 1.0, 1.0, 1.0, 1.0, 1.0, 1.0, 1.0, 1.0, 1.0, 1.0, 1.0, 1.0, 1.0, 1.0, 1.0, 1.0, 1.0, 1.0, 1.0, 1.0, 1.0, 1.0, 1.0, 1.0, 1.0, 1.0, 1.0, 1.0, 1.0, 1.0, 1.0, 1.0, 1.0, 1.0, 1.0, 1.0, 1.0, 1.0, 1.0, 1.0, 1.0, 1.0, 1.0, 1.0, 1.0, 1.0, 1.0, 1.0, 1.0, 1.0, 1.0, 1.0, 1.0, 1.0, 1.0, 1.0, 1.0, 1.0, 1.0, 1.0, 1.0, 1.0, 1.0, 1.0, 1.0, 1.0, 1.0, 1.0, 1.0, 1.0, 1.0, 1.0, 1.0, 1.0, 1.0, 1.0, 1.0, 1.0, 1.0, 1.0, 1.0, 1.0, 1.0, 1.0, 1.0, 1.0, 1.0, 1.0, 1.0, 1.0, 1.0, 1.0, 1.0, 1.0, 1.0, 1.0, 1.0, 1.0, 1.0, 1.0, 1.0, 1.0, 1.0, 1.0, 1.0, 1.0, 1.0, 1.0, 1.0, 1.0, 1.0, 1.0, 1.0, 1.0, 1.0, 1.0, 1.0, 1.0, 1.0, 1.0, 1.0, 1.0, 1.0, 1.0, 1.0, 1.0, 1.0, 1.0, 1.0, 1.0, 1.0, 1.0, 1.0, 1.0, 1.0, 1.0, 1.0, 1.0, 1.0, 1.0, 1.0, 1.0, 1.0, 1.0, 1.0, 1.0, 1.0, 1.0, 1.0, 1.0, 1.0, 1.0, 1.0, 1.0, 1.0, 1.0, 1.0, 1.0, 1.0, 1.0, 1.0, 1.0, 1.0, 1.0, 1.0, 1.0, 1.0, 1.0, 1.0, 1.0, 1.0, 1.0, 1.0, 1.0, 1.0, 1.0, 1.0, 1.0, 1.0, 1.0, 1.0, 1.0, 1.0, 1.0, 1.0, 1.0, 1.0, 1.0, 1.0, 1.0, 1.0, 1.0, 1.0, 1.0, 1.0, 1.0, 1.0, 1.0, 1.0, 1.0, 1.0, 1.0, 1.0, 1.0, 1.0, 1.0, 1.0, 1.0, 1.0, 1.0, 1.0, 1.0, 1.0, 1.0, 1.0, 1.0, 1.0, 1.0, 1.0, 1.0, 1.0, 1.0, 1.0, 1.0, 1.0, 1.0, 1.0, 1.0, 1.0, 1.0, 1.0, 1.0, 1.0, 1.0, 1.0, 1.0, 1.0, 1.0, 1.0, 1.0, 1.0, 1.0, 1.0, 1.0, 1.0, 1.0, 1.0, 1.0, 1.0, 1.0, 1.0, 1.0, 1.0, 1.0, 1.0, 1.0, 1.0, 1.0, 1.0, 1.0, 1.0, 1.0, 1.0, 1.0, 1.0, 1.0, 1.0, 1.0, 1.0, 1.0, 1.0, 1.0, 1.0, 1.0, 1.0, 1.0, 1.0, 1.0, 1.0, 1.0, 1.0, 1.0, 1.0, 1.0, 1.0, 1.0, 1.0, 1.0, 1.0, 1.0, 1.0, 1.0, 1.0, 1.0, 1.0, 1.0, 1.0, 1.0, 1.0, 1.0, 1.0, 1.0, 1.0, 1.0, 1.0, 1.0, 1.0, 1.0, 1.0, 1.0, 1.0, 1.0, 1.0, 1.0, 1.0, 1.0, 1.0, 1.0, 1.0, 1.0, 1.0, 1.0, 1.0, 1.0, 1.0, 1.0, 1.0, 1.0, 1.0, 1.0, 1.0, 1.0, 1.0, 1.0, 1.0, 1.0, 1.0, 1.0, 1.0, 1.0, 1.0, 1.0, 1.0, 1.0, 1.0, 1.0, 1.0, 1.0, 1.0, 1.0, 1.0, 1.0, 1.0, 1.0, 1.0, 1.0, 1.0, 1.0, 1.0, 1.0, 1.0, 1.0, 1.0, 1.0, 1.0, 1.0, 1.0, 1.0, 1.0, 1.0, 1.0, 1.0, 1.0, 1.0, 1.0, 1.0, 1.0, 1.0, 1.0, 1.0, 1.0, 1.0, 1.0, 1.0, 1.0, 1.0, 1.0, 1.0, 1.0, 1.0, 1.0, 1.0, 1.0, 1.0, 1.0, 1.0, 1.0, 1.0, 1.0, 1.0, 1.0, 1.0, 1.0, 1.0, 1.0, 1.0, 1.0, 1.0, 1.0, 1.0, 1.0, 1.0, 1.0, 1.0, 1.0, 1.0, 1.0, 1.0, 1.0, 1.0, 1.0, 1.0, 1.0, 1.0, 1.0, 1.0, 1.0, 1.0, 1.0, 1.0, 1.0, 1.0, 1.0, 1.0, 1.0, 1.0, 1.0, 1.0, 1.0, 1.0, 1.0, 1.0, 1.0, 1.0, 1.0, 1.0, 1.0, 1.0, 1.0, 1.0, 1.0, 1.0, 1.0, 1.0, 1.0, 1.0, 1.0, 1.0, 1.0, 1.0, 1.0, 1.0, 1.0, 1.0, 1.0, 1.0, 1.0, 1.0, 1.0, 1.0, 1.0, 1.0, 1.0, 1.0, 1.0, 1.0, 1.0, 1.0, 1.0, 1.0, 1.0, 1.0, 1.0, 1.0, 1.0, 1.0, 1.0, 1.0, 1.0, 1.0, 1.0, 1.0, 1.0, 1.0, 1.0, 1.0, 1.0, 1.0, 1.0, 1.0, 1.0, 1.0, 1.0, 1.0, 1.0, 1.0, 1.0, 1.0, 1.0, 1.0, 1.0, 1.0, 1.0, 1.0, 1.0, 1.0, 1.0, 1.0, 1.0, 1.0, 1.0, 1.0, 1.0, 1.0, 1.0, 1.0, 1.0, 1.0, 1.0, 1.0, 1.0, 1.0, 1.0, 1.0, 1.0, 1.0, 1.0, 1.0, 1.0, 1.0, 1.0, 1.0, 1.0, 1.0, 1.0, 1.0, 1.0, 1.0, 1.0, 1.0, 1.0, 1.0, 1.0, 1.0, 1.0, 1.0, 1.0, 1.0, 1.0, 1.0, 1.0, 1.0, 1.0, 1.0, 1.0, 1.0, 1.0, 1.0, 1.0, 1.0, 1.0, 1.0, 1.0, 1.0, 1.0, 1.0, 1.0, 1.0, 1.0, 1.0, 1.0, 1.0, 1.0, 1.0, 1.0, 1.0, 1.0, 1.0, 1.0, 1.0, 1.0, 1.0, 1.0, 1.0, 1.0, 1.0, 1.0, 1.0, 1.0, 1.0, 1.0, 1.0, 1.0, 1.0, 1.0, 1.0, 1.0, 1.0, 1.0, 1.0, 1.0, 1.0, 1.0, 1.0, 1.0, 1.0, 1.0, 1.0, 1.0, 1.0, 1.0, 1.0, 1.0, 1.0, 1.0, 1.0, 1.0, 1.0, 1.0, 1.0, 1.0, 1.0, 1.0, 1.0, 1.0, 1.0, 1.0, 1.0, 1.0, 1.0, 1.0, 1.0, 1.0, 1.0, 1.0, 1.0, 1.0, 1.0, 1.0, 1.0, 1.0, 1.0, 1.0, 1.0, 1.0, 1.0, 1.0, 1.0, 1.0, 1.0, 1.0, 1.0, 1.0, 1.0, 1.0, 1.0, 1.0, 1.0, 1.0, 1.0, 1.0, 1.0, 1.0, 1.0, 1.0, 1.0, 1.0, 1.0, 1.0, 1.0, 1.0, 1.0, 1.0, 1.0, 1.0, 1.0, 1.0, 1.0, 1.0, 1.0, 1.0, 1.0, 1.0, 1.0, 1.0, 1.0, 1.0, 1.0, 1.0, 1.0, 1.0, 1.0, 1.0, 1.0, 1.0, 1.0, 1.0, 1.0, 1.0, 1.0, 1.0, 1.0, 1.0, 1.0, 1.0, 1.0, 1.0, 1.0, 1.0, 1.0, 1.0, 1.0, 1.0, 1.0, 1.0, 1.0, 1.0, 1.0, 1.0, 1.0, 1.0, 1.0, 1.0, 1.0, 1.0, 1.0, 1.0, 1.0, 1.0, 1.0, 1.0, 1.0, 1.0, 1.0, 1.0, 1.0, 1.0, 1.0, 1.0, 1.0, 1.0, 1.0, 1.0, 1.0, 1.0, 1.0, 1.0, 1.0, 1.0, 1.0, 1.0, 1.0, 1.0, 1.0, 1.0, 1.0, 1.0, 1.0, 1.0, 1.0, 1.0, 1.0, 1.0, 1.0, 1.0, 1.0, 1.0, 1.0, 1.0, 1.0, 1.0, 1.0, 1.0, 1.0, 1.0, 1.0, 1.0, 1.0, 1.0, 1.0, 1.0, 1.0, 1.0, 1.0, 1.0, 1.0, 1.0, 1.0, 1.0, 1.0, 1.0, 1.0, 1.0, 1.0, 1.0, 1.0, 1.0, 1.0, 1.0, 1.0, 1.0, 1.0, 1.0, 1.0, 1.0, 1.0, 1.0, 1.0, 1.0, 1.0, 1.0, 1.0, 1.0, 1.0, 1.0, 1.0, 1.0, 1.0, 1.0, 1.0, 1.0, 1.0, 1.0, 1.0, 1.0, 1.0, 1.0, 1.0, 1.0, 1.0, 1.0, 1.0, 1.0, 1.0, 1.0, 1.0, 1.0, 1.0, 1.0, 1.0, 1.0, 1.0, 1.0, 1.0, 1.0, 1.0, 1.0, 1.0, 1.0, 1.0, 1.0, 1.0, 1.0, 1.0, 1.0, 1.0, 1.0, 1.0, 1.0, 1.0, 1.0, 1.0, 1.0, 1.0, 1.0, 1.0, 1.0, 1.0, 1.0, 1.0, 1.0, 1.0, 1.0, 1.0, 1.0, 1.0, 1.0, 1.0, 1.0, 1.0, 1.0, 1.0, 1.0, 1.0, 1.0, 1.0, 1.0, 1.0, 1.0, 1.0, 1.0, 1.0, 1.0, 1.0, 1.0, 1.0, 1.0, 1.0, 1.0, 1.0, 1.0, 1.0, 1.0, 1.0, 1.0, 1.0, 1.0, 1.0, 1.0, 1.0, 1.0, 1.0, 1.0, 1.0, 1.0, 1.0, 1.0, 1.0, 1.0, 1.0, 1.0, 1.0, 1.0, 1.0, 1.0, 1.0, 1.0, 1.0, 1.0, 1.0, 1.0, 1.0, 1.0, 1.0, 1.0, 1.0, 1.0, 1.0, 1.0, 1.0, 1.0, 1.0, 1.0, 1.0, 1.0, 1.0, 1.0, 1.0, 1.0, 1.0, 1.0, 1.0, 1.0, 1.0, 1.0, 1.0, 1.0, 1.0, 1.0, 1.0, 1.0, 1.0, 1.0, 1.0, 1.0, 1.0, 1.0, 1.0, 1.0, 1.0, 1.0, 1.0, 1.0, 1.0, 1.0, 1.0, 1.0, 1.0, 1.0, 1.0, 1.0, 1.0, 1.0, 1.0, 1.0, 1.0, 1.0, 1.0, 1.0, 1.0, 1.0, 1.0, 1.0, 1.0, 1.0, 1.0, 1.0, 1.0, 1.0, 1.0, 1.0, 1.0, 1.0, 1.0, 1.0, 1.0, 1.0, 1.0, 1.0, 1.0, 1.0, 1.0, 1.0, 1.0, 1.0, 1.0, 1.0, 1.0, 1.0, 1.0, 1.0, 1.0, 1.0, 1.0, 1.0, 1.0, 1.0, 1.0, 1.0, 1.0, 1.0, 1.0, 1.0, 1.0, 1.0, 1.0, 1.0, 1.0, 1.0, 1.0, 1.0, 1.0, 1.0, 1.0, 1.0, 1.0, 1.0, 1.0, 1.0, 1.0, 1.0, 1.0, 1.0, 1.0, 1.0, 1.0, 1.0, 1.0, 1.0, 1.0, 1.0, 1.0, 1.0, 1.0, 1.0, 1.0, 1.0, 1.0, 1.0, 1.0, 1.0, 1.0, 1.0, 1.0, 1.0, 1.0, 1.0, 1.0, 1.0, 1.0, 1.0, 1.0, 1.0, 1.0, 1.0, 1.0, 1.0, 1.0, 1.0, 1.0, 1.0, 1.0, 1.0, 1.0, 1.0, 1.0, 1.0, 1.0, 1.0, 1.0, 1.0, 1.0, 1.0, 1.0, 1.0, 1.0, 1.0, 1.0, 1.0, 1.0, 1.0, 1.0, 1.0, 1.0, 1.0, 1.0, 1.0, 1.0, 1.0, 1.0, 1.0, 1.0, 1.0, 1.0, 1.0, 1.0, 1.0, 1.0, 1.0, 1.0, 1.0, 1.0, 1.0, 1.0, 1.0, 1.0, 1.0, 1.0, 1.0, 1.0, 1.0, 1.0, 1.0, 1.0, 1.0, 1.0, 1.0, 1.0, 1.0, 1.0, 1.0, 1.0, 1.0, 1.0, 1.0, 1.0, 1.0, 1.0, 1.0, 1.0, 1.0, 1.0, 1.0, 1.0, 1.0, 1.0, 1.0, 1.0, 1.0, 1.0, 1.0, 1.0, 1.0, 1.0, 1.0, 1.0, 1.0, 1.0, 1.0, 1.0, 1.0, 1.0, 1.0, 1.0, 1.0, 1.0, 1.0, 1.0, 1.0, 1.0, 1.0, 1.0, 1.0, 1.0, 1.0, 1.0, 1.0, 1.0, 1.0, 1.0, 1.0, 1.0, 1.0, 1.0, 1.0, 1.0, 1.0, 1.0, 1.0, 1.0, 1.0, 1.0, 1.0, 1.0, 1.0, 1.0, 1.0, 1.0, 1.0, 1.0, 1.0, 1.0, 1.0, 1.0, 1.0, 1.0, 1.0, 1.0, 1.0, 1.0, 1.0, 1.0, 1.0, 1.0, 1.0, 1.0, 1.0, 1.0, 1.0, 1.0, 1.0, 1.0, 1.0, 1.0, 1.0, 1.0, 1.0, 1.0, 1.0, 1.0, 1.0, 1.0, 1.0, 1.0, 1.0, 1.0, 1.0, 1.0, 1.0, 1.0, 1.0, 1.0, 1.0, 1.0, 1.0, 1.0, 1.0, 1.0, 1.0, 1.0, 1.0, 1.0, 1.0, 1.0, 1.0, 1.0, 1.0, 1.0, 1.0, 1.0, 1.0, 1.0, 1.0, 1.0, 1.0, 1.0, 1.0, 1.0, 1.0, 1.0, 1.0, 1.0, 1.0, 1.0, 1.0, 1.0, 1.0, 1.0, 1.0, 1.0, 1.0, 1.0, 1.0, 1.0, 1.0, 1.0, 1.0, 1.0, 1.0, 1.0, 1.0, 1.0, 1.0, 1.0, 1.0, 1.0, 1.0, 1.0, 1.0, 1.0, 1.0, 1.0, 1.0, 1.0, 1.0, 1.0, 1.0, 1.0, 1.0, 1.0, 1.0, 1.0, 1.0, 1.0, 1.0, 1.0, 1.0, 1.0, 1.0, 1.0, 1.0, 1.0, 1.0, 1.0, 1.0, 1.0, 1.0, 1.0, 1.0, 1.0, 1.0, 1.0, 1.0, 1.0, 1.0, 1.0, 1.0, 1.0, 1.0, 1.0, 1.0, 1.0, 1.0, 1.0, 1.0, 1.0, 1.0, 1.0, 1.0, 1.0, 1.0, 1.0, 1.0, 1.0, 1.0, 1.0, 1.0, 1.0, 1.0, 1.0, 1.0, 1.0, 1.0, 1.0, 1.0, 1.0, 1.0, 1.0, 1.0, 1.0, 1.0, 1.0, 1.0, 1.0, 1.0, 1.0, 1.0, 1.0, 1.0, 1.0, 1.0, 1.0, 1.0, 1.0, 1.0, 1.0, 1.0, 1.0, 1.0, 1.0, 1.0, 1.0, 1.0, 1.0, 1.0, 1.0, 1.0, 1.0, 1.0, 1.0, 1.0, 1.0, 1.0, 1.0, 1.0, 1.0, 1.0, 1.0, 1.0, 1.0, 1.0, 1.0, 1.0, 1.0, 1.0, 1.0, 1.0, 1.0, 1.0, 1.0, 1.0, 1.0, 1.0, 1.0, 1.0, 1.0, 1.0, 1.0, 1.0, 1.0, 1.0, 1.0, 1.0, 1.0, 1.0, 1.0, 1.0, 1.0, 1.0, 1.0, 1.0, 1.0, 1.0, 1.0, 1.0, 1.0, 1.0, 1.0, 1.0, 1.0, 1.0, 1.0, 1.0, 1.0, 1.0, 1.0, 1.0, 1.0, 1.0, 1.0, 1.0, 1.0, 1.0, 1.0, 1.0, 1.0, 1.0, 1.0, 1.0, 1.0, 1.0, 1.0, 1.0, 1.0, 1.0, 1.0, 1.0, 1.0, 1.0, 1.0, 1.0, 1.0, 1.0, 1.0, 1.0, 1.0, 1.0, 1.0, 1.0, 1.0, 1.0, 1.0, 1.0, 1.0, 1.0, 1.0, 1.0, 1.0, 1.0, 1.0, 1.0, 1.0, 1.0, 1.0, 1.0, 1.0, 1.0, 1.0, 1.0, 1.0, 1.0, 1.0, 1.0, 1.0, 1.0, 1.0, 1.0, 1.0, 1.0, 1.0, 1.0, 1.0, 1.0, 1.0, 1.0, 1.0, 1.0, 1.0, 1.0, 1.0, 1.0, 1.0, 1.0, 1.0, 1.0, 1.0, 1.0, 1.0, 1.0, 1.0, 1.0, 1.0, 1.0, 1.0, 1.0, 1.0, 1.0, 1.0, 1.0, 1.0, 1.0, 1.0, 1.0, 1.0, 1.0, 1.0, 1.0, 1.0, 1.0, 1.0, 1.0, 1.0, 1.0, 1.0, 1.0, 1.0, 1.0, 1.0, 1.0, 1.0, 1.0, 1.0, 1.0, 1.0, 1.0, 1.0, 1.0, 1.0, 1.0, 1.0, 1.0, 1.0, 1.0, 1.0, 1.0, 1.0, 1.0, 1.0, 1.0, 1.0, 1.0, 1.0, 1.0, 1.0, 1.0, 1.0, 1.0, 1.0, 1.0, 1.0, 1.0, 1.0, 1.0, 1.0, 1.0, 1.0, 1.0, 1.0, 1.0, 1.0, 1.0, 1.0, 1.0, 1.0, 1.0, 1.0, 1.0, 1.0, 1.0, 1.0, 1.0, 1.0, 1.0, 1.0, 1.0, 1.0, 1.0, 1.0, 1.0, 1.0, 1.0, 1.0, 1.0, 1.0, 1.0, 1.0, 1.0, 1.0, 1.0, 1.0, 1.0, 1.0, 1.0, 1.0, 1.0, 1.0, 1.0, 1.0, 1.0, 1.0, 1.0, 1.0, 1.0, 1.0, 1.0, 1.0, 1.0, 1.0, 1.0, 1.0, 1.0, 1.0, 1.0, 1.0, 1.0, 1.0, 1.0, 1.0, 1.0, 1.0, 1.0, 1.0, 1.0, 1.0, 1.0, 1.0, 1.0, 1.0, 1.0, 1.0, 1.0, 1.0, 1.0, 1.0, 1.0, 1.0, 1.0, 1.0, 1.0, 1.0, 1.0, 1.0, 1.0, 1.0, 1.0, 1.0, 1.0, 1.0, 1.0, 1.0, 1.0, 1.0, 1.0, 1.0, 1.0, 1.0, 1.0, 1.0, 1.0, 1.0, 1.0, 1.0, 1.0, 1.0, 1.0, 1.0, 1.0, 1.0, 1.0, 1.0, 1.0, 1.0, 1.0, 1.0, 1.0, 1.0, 1.0, 1.0, 1.0, 1.0, 1.0, 1.0, 1.0, 1.0, 1.0, 1.0, 1.0, 1.0, 1.0, 1.0, 1.0, 1.0, 1.0, 1.0, 1.0, 1.0, 1.0, 1.0, 1.0, 1.0, 1.0, 1.0, 1.0, 1.0, 1.0, 1.0, 1.0, 1.0, 1.0, 1.0, 1.0, 1.0, 1.0, 1.0, 1.0, 1.0, 1.0, 1.0, 1.0, 1.0, 1.0, 1.0, 1.0, 1.0, 1.0, 1.0, 1.0, 1.0, 1.0, 1.0, 1.0, 1.0, 1.0, 1.0, 1.0, 1.0, 1.0, 1.0, 1.0, 1.0, 1.0, 1.0, 1.0, 1.0, 1.0, 1.0, 1.0, 1.0, 1.0, 1.0, 1.0, 1.0, 1.0])
me_cylinder.materials.append(mat_fur)
me_cylinder.materials.append(mat_fur2)
me_cylinder.materials.append(mat_fur3)
me_cylinder.use_remesh_preserve_volume = False
me_cylinder.use_remesh_preserve_attributes = False
me_cylinder.use_mirror_x = True
me_cylinder.update()
me_plane = bpy.data.meshes.new('Plane')
me_plane.from_pydata([(1.0, -1.0, 0.0), (-1.0, -1.0, 0.0), (1.0, 1.0, 0.0), (-1.0, 1.0, 0.0), (1.0, -1.327, -0.2008), (-1.0, -1.327, -0.2008), (1.0, -1.574, -0.6723), (-1.0, -1.574, -0.6723), (1.0, -1.663, -1.293), (-1.0, -1.663, -1.293), (-1.0, -0.2528, 0.0), (1.0, -0.2528, 0.0)], [], [(10, 11, 2, 3), (0, 1, 5, 4), (4, 5, 7, 6), (6, 7, 9, 8), (1, 0, 11, 10)])
me_plane.polygons.foreach_set('use_smooth', [True] * 5)
me_plane.materials.append(mat_material_003)
me_plane.use_remesh_preserve_volume = False
me_plane.use_remesh_preserve_attributes = False
me_plane.use_mirror_vertex_groups = False
me_plane.update()
arm_armature_002 = bpy.data.armatures.new('Armature.002')  # bones are not reproduced

# ---- objects
ob_cylinder = bpy.data.objects.new('Cylinder', me_cylinder)
ob_plane = bpy.data.objects.new('Plane', me_plane)
ob_lamp = bpy.data.objects.new('Lamp', light_lamp)
ob_camera = bpy.data.objects.new('Camera', cam_camera)
ob_dogarmature = bpy.data.objects.new('DogArmature', arm_armature_002)

# ---- transforms, parenting, visibility, modifiers, constraints
ob_cylinder.parent = ob_dogarmature
ob_cylinder.matrix_parent_inverse = Matrix(((1.0, 0.0, 0.0, 3.003e-08), (0.0, 1.0, 0.0, -1.588), (0.0, 0.0, 1.0, -2.48), (0.0, 0.0, 0.0, 1.0)))
ob_cylinder.location = (0.0, 0.0, 0.0)
ob_cylinder.lineart.crease_threshold = 0.0
ob_cylinder.use_mesh_mirror_x = True
_vg = ob_cylinder.vertex_groups.new(name='Hip')
for _i, _w in zip([24, 25, 26, 27, 28, 29, 30, 31, 32, 33, 34, 35, 36, 37, 38, 39, 40, 41, 42, 43, 47, 48, 49, 50, 51, 57, 180, 181, 182, 183, 199, 200, 201, 202, 203, 217, 223, 225, 226], [0.04187, 0.0736, 0.03082, 0.04228, 0.1162, 0.0235, 0.2119, 0.1035, 0.3564, 0.2234, 0.193, 0.6044, 0.6326, 0.5973, 0.5683, 0.063, 0.1814, 0.1717, 0.5757, 0.5192, 0.001178, 0.0558, 0.152, 0.112, 0.001256, 0.008312, 0.2504, 0.1167, 0.0711, 0.2272, 0.005975, 0.0957, 0.1082, 0.5339, 0.0115, 0.02982, 0.02267, 0.0897, 0.04624]): _vg.add([_i], _w, 'REPLACE')
_vg = ob_cylinder.vertex_groups.new(name='RThigh.L')
for _i, _w in zip([18, 19, 20, 21, 22, 23, 24, 25, 26, 27, 28, 29, 30, 31, 32, 33, 34, 35, 36, 37, 38, 39, 40, 41, 42, 43, 44, 45, 46, 47, 48, 50, 51, 53, 54, 55, 59, 156, 157, 158, 159, 160, 161, 180, 183, 200, 201, 202, 203], [0.09854, 0.06271, 0.004632, 0.04946, 0.05457, 0.06713, 0.9138, 0.8773, 0.2073, 4.461e-05, 0.6258, 0.9156, 0.4721, 0.801, 0.535, 0.6507, 0.1676, 0.05645, 0.03832, 0.007088, 0.2426, 0.8653, 0.5166, 0.7657, 0.2606, 0.1135, 0.0005369, 6.768e-12, 3.308e-12, 4.383e-06, 3.373e-08, 0.001559, 2.325e-11, 0.01521, 0.003555, 0.01423, 0.01179, 0.825, 0.9022, 0.8123, 0.8319, 0.8861, 0.9338, 0.00796, 0.0507, 0.2689, 0.8197, 0.2205, 1.485e-07]): _vg.add([_i], _w, 'REPLACE')
_vg = ob_cylinder.vertex_groups.new(name='RShin.L')
for _i, _w in zip([12, 13, 14, 15, 16, 17, 18, 19, 20, 21, 22, 23, 28, 156, 157, 158, 159, 160, 161], [0.476, 0.48, 0.1804, 0.1422, 0.101, 0.1015, 0.8555, 0.8965, 0.9309, 0.8914, 0.8833, 0.878, 0.01498, 0.1568, 0.08675, 0.1333, 0.1099, 0.05003, 0.03668]): _vg.add([_i], _w, 'REPLACE')
_vg = ob_cylinder.vertex_groups.new(name='RLeg.L')
for _i, _w in zip([0, 1, 2, 3, 4, 5, 6, 7, 8, 9, 10, 11, 12, 13, 14, 15, 16, 17, 18, 19, 20, 21, 22, 23, 234, 235, 236, 239], [0.5536, 0.9804, 0.8125, 0.9812, 0.1824, 0.9738, 0.07645, 0.9548, 0.1526, 0.966, 0.7903, 0.9858, 0.5216, 0.5178, 0.8137, 0.8467, 0.8909, 0.8946, 0.03958, 0.02907, 0.03023, 0.05583, 0.05947, 0.05458, 0.111, 0.1208, 0.01396, 0.1251]): _vg.add([_i], _w, 'REPLACE')
_vg = ob_cylinder.vertex_groups.new(name='RFoot.L')
for _i, _w in zip([0, 2, 4, 6, 7, 8, 9, 10, 228, 229, 230, 231, 232, 233, 234, 235, 236, 237, 238, 239, 240, 241, 242, 243, 244, 245], [0.4462, 0.1872, 0.8174, 0.9232, 0.02535, 0.8472, 0.007733, 0.2096, 0.9905, 0.9892, 1.0, 0.9997, 0.9944, 0.9906, 0.889, 0.8791, 0.968, 0.9894, 0.9819, 0.8749, 0.9962, 0.996, 0.999, 0.9997, 0.9974, 0.9957]): _vg.add([_i], _w, 'REPLACE')
_vg = ob_cylinder.vertex_groups.new(name='TailBase')
for _i, _w in zip([32, 33, 35, 36, 38, 41, 42, 43, 180, 181, 182, 183, 190, 193, 194, 199, 201, 202, 217, 220, 223, 224, 225, 226, 227], [0.07306, 0.05025, 0.2201, 0.02414, 0.1108, 0.02227, 0.1319, 0.2954, 0.495, 0.7049, 0.8106, 0.5834, 0.05477, 0.05649, 0.1107, 0.07974, 0.006247, 0.2009, 0.86, 0.03788, 0.2048, 0.2093, 0.2254, 0.376, 0.193]): _vg.add([_i], _w, 'REPLACE')
_vg = ob_cylinder.vertex_groups.new(name='Tail1')
for _i, _w in zip([35, 38, 43, 180, 181, 182, 183, 189, 190, 192, 193, 194, 195, 198, 199, 202, 217, 220, 221, 223, 224, 225, 226, 227, 264, 265, 266, 267, 268, 269, 270, 271, 272], [0.07815, 0.002618, 0.0666, 0.2058, 0.1466, 0.09514, 0.1349, 0.171, 0.9045, 0.1601, 0.9192, 0.8439, 0.1693, 0.1944, 0.8563, 4.467e-06, 0.08544, 0.9371, 0.1415, 0.7426, 0.7614, 0.6573, 0.557, 0.7864, 0.8346, 0.8628, 0.809, 0.8094, 0.8837, 0.007246, 0.001884, 0.009651, 0.01999]): _vg.add([_i], _w, 'REPLACE')
_vg = ob_cylinder.vertex_groups.new(name='Tail2')
for _i, _w in zip([184, 185, 186, 187, 188, 189, 190, 191, 192, 194, 195, 196, 197, 198, 199, 218, 219, 221, 222, 264, 265, 266, 267, 268, 269, 270, 271, 272, 273], [0.999, 0.9994, 0.9994, 0.9992, 0.9964, 0.8266, 0.002576, 0.9966, 0.8377, 0.006065, 0.8272, 0.996, 0.9956, 0.8018, 0.0109, 0.9994, 0.9999, 0.8571, 0.9973, 0.1551, 0.1275, 0.1732, 0.1724, 0.1095, 0.9709, 0.9737, 0.9696, 0.9644, 0.9795]): _vg.add([_i], _w, 'REPLACE')
_vg = ob_cylinder.vertex_groups.new(name='Spine')
for _i, _w in zip([26, 27, 28, 30, 31, 33, 34, 35, 36, 37, 38, 39, 40, 44, 45, 46, 47, 48, 49, 50, 51, 52, 53, 54, 55, 56, 57, 58, 59, 72, 73, 79, 80, 82, 83, 84, 158, 159, 160, 200, 201, 203, 204, 205], [0.2608, 0.2512, 0.2037, 0.2757, 0.05885, 0.06149, 0.5968, 0.01945, 0.2328, 0.2713, 0.04431, 0.03515, 0.2568, 0.7362, 0.6713, 0.677, 0.6729, 0.7698, 0.6468, 0.7147, 0.6774, 0.3884, 0.3262, 0.3315, 0.2988, 0.2584, 0.1697, 0.1748, 0.317, 0.02817, 0.0424, 0.04328, 0.02445, 0.05945, 0.05038, 0.04085, 0.00057, 0.01883, 0.04191, 0.6, 0.02089, 0.7822, 0.5734, 0.07823]): _vg.add([_i], _w, 'REPLACE')
_vg = ob_cylinder.vertex_groups.new(name='Ribcage')
for _i, _w in zip([36, 37, 44, 45, 46, 47, 48, 49, 50, 51, 52, 53, 54, 55, 56, 57, 58, 59, 72, 73, 79, 80, 82, 83, 84, 85, 86, 87, 88, 93, 94, 95, 101, 102, 103, 203, 204, 205, 206, 207, 208], [0.02122, 0.004106, 0.07078, 0.09207, 0.09494, 0.1067, 0.1029, 0.1511, 0.1245, 0.1004, 0.3574, 0.4238, 0.4127, 0.432, 0.6294, 0.7045, 0.722, 0.4281, 0.04939, 0.05608, 0.06393, 0.04938, 0.623, 0.6584, 0.6748, 0.4707, 0.2584, 0.2727, 0.006658, 0.1309, 0.103, 0.1017, 0.05176, 0.05598, 0.03741, 0.0729, 0.2714, 0.1768, 0.1059, 0.0657, 0.01704]): _vg.add([_i], _w, 'REPLACE')
_vg = ob_cylinder.vertex_groups.new(name='FThigh.L')
for _i, _w in zip([44, 45, 46, 47, 51, 52, 53, 54, 55, 56, 58, 59, 61, 72, 73, 74, 75, 76, 77, 78, 79, 80, 81, 82, 83, 84, 85, 86, 87, 88, 89, 90, 91, 92, 93, 96, 97, 98, 99, 100, 101, 104, 105, 106, 107, 108, 132, 136, 137, 146, 148, 162, 163, 164, 165, 166, 167, 203, 204, 205, 206, 207, 208], [0.01017, 0.03753, 0.04367, 0.05308, 0.04922, 0.1862, 0.0389, 0.2201, 0.2251, 0.06775, 2.912e-08, 0.2135, 0.003585, 0.9009, 0.8904, 0.9709, 0.9772, 0.9642, 0.953, 0.8263, 0.8477, 0.8875, 0.909, 0.1788, 2.502e-06, 7.046e-11, 0.01241, 0.001089, 0.000204, 0.6105, 0.8921, 0.8139, 0.1537, 1.14e-06, 1.869e-08, 9.724e-11, 0.04802, 1.636e-11, 0.01005, 1.677e-11, 9.696e-11, 0.03246, 1.354e-09, 5.02e-08, 1.632e-07, 2.208e-29, 0.01619, 0.006127, 0.03909, 0.002525, 1.826e-05, 0.9655, 0.9684, 0.9745, 0.9811, 0.9838, 0.9693, 0.0, 0.1023, 0.7046, 0.7642, 0.3544, 0.0]): _vg.add([_i], _w, 'REPLACE')
_vg = ob_cylinder.vertex_groups.new(name='FShin.L')
for _i, _w in zip([60, 61, 62, 63, 64, 65, 66, 67, 68, 69, 70, 71, 162, 163, 246, 247, 252, 253, 254, 255, 256, 257], [0.9266, 0.9732, 0.8879, 0.9743, 0.1884, 0.9637, 0.08804, 0.9423, 0.1247, 0.9579, 0.5176, 0.976, 0.004568, 0.008505, 0.03107, 0.06816, 0.1833, 0.5268, 0.02421, 0.006343, 0.07417, 0.6605]): _vg.add([_i], _w, 'REPLACE')
_vg = ob_cylinder.vertex_groups.new(name='FFoot.L')
for _i, _w in zip([60, 62, 64, 66, 67, 68, 70, 246, 247, 248, 249, 250, 251, 252, 253, 254, 255, 256, 257, 258, 259, 260, 261, 262, 263], [0.07274, 0.1114, 0.8105, 0.9108, 0.02449, 0.8741, 0.4805, 0.9594, 0.9318, 1.006, 0.9995, 0.9928, 0.9798, 0.8164, 0.4731, 0.9626, 0.9715, 0.9256, 0.3394, 0.9869, 0.9826, 0.994, 0.9971, 0.9948, 0.9915]): _vg.add([_i], _w, 'REPLACE')
_vg = ob_cylinder.vertex_groups.new(name='Neck')
for _i, _w in zip([57, 58, 82, 83, 84, 85, 86, 87, 88, 89, 90, 91, 92, 93, 94, 95, 96, 97, 98, 99, 100, 101, 102, 103, 104, 105, 106, 107, 108, 109, 113, 114, 115, 116, 117, 118, 119, 120, 121, 122, 123, 124, 125, 126, 127, 130, 131, 132, 135, 136, 137, 139, 140, 141, 142, 143, 144, 146, 148, 149, 150, 151, 152, 153, 154, 155, 205, 206, 207, 208, 209, 210, 211, 212, 213, 215, 216], [0.04181, 0.01369, 0.06355, 0.164, 0.1454, 0.2159, 0.4412, 0.4856, 0.2742, 0.07251, 0.1176, 0.2085, 0.1728, 0.5339, 0.2725, 0.4874, 0.5573, 0.5564, 0.5448, 0.4909, 0.5203, 0.3238, 0.1655, 0.2026, 0.1949, 0.2248, 0.2839, 0.4146, 0.4117, 0.03998, 0.03908, 0.001655, 0.03401, 0.02201, 0.03239, 0.05987, 0.0399, 0.07909, 0.04429, 0.03697, 0.03532, 0.03402, 0.03791, 0.04124, 0.0356, 0.02338, 0.08333, 0.1375, 0.06885, 0.1463, 0.1918, 0.04281, 0.07292, 0.0433, 0.03724, 0.03986, 0.03545, 0.1116, 0.1626, 0.04925, 0.03686, 0.03537, 0.03608, 0.06105, 0.1073, 0.03551, 0.007049, 0.09372, 0.458, 0.525, 0.1251, 0.01209, 0.03246, 0.03454, 0.03621, 0.02342, 0.03605]): _vg.add([_i], _w, 'REPLACE')
_vg = ob_cylinder.vertex_groups.new(name='Head')
for _i, _w in zip([83, 84, 85, 86, 87, 88, 90, 91, 92, 93, 94, 95, 96, 97, 98, 99, 100, 101, 102, 103, 104, 105, 106, 107, 108, 109, 110, 111, 112, 113, 114, 115, 116, 117, 118, 119, 120, 121, 122, 123, 124, 125, 126, 127, 128, 129, 130, 131, 132, 133, 134, 135, 136, 137, 138, 139, 140, 141, 142, 143, 144, 145, 146, 147, 148, 149, 150, 151, 152, 153, 154, 155, 172, 173, 174, 175, 207, 208, 209, 210, 211, 212, 213, 214, 215, 216], [0.06951, 0.03925, 0.06341, 0.2087, 0.1361, 0.07467, 0.005154, 0.05055, 0.03293, 0.2104, 0.5015, 0.3041, 0.2395, 0.2075, 0.1669, 0.1212, 0.1217, 0.4719, 0.6024, 0.57, 0.5924, 0.6221, 0.5861, 0.4397, 0.4528, 0.1879, 0.4955, 0.1208, 0.8372, 0.7999, 0.8063, 0.7988, 0.7914, 0.8128, 0.8164, 0.8272, 0.8114, 0.8303, 0.8068, 0.8091, 0.8168, 0.8271, 0.83, 0.8144, 0.8934, 0.7067, 0.6866, 0.778, 0.7585, 0.9258, 0.08362, 0.589, 0.7131, 0.7014, 0.831, 0.7985, 0.8162, 0.8301, 0.8083, 0.8294, 0.8148, 0.8047, 0.7796, 0.2487, 0.7297, 0.8117, 0.823, 0.8236, 0.826, 0.7646, 0.6976, 0.8251, 0.003873, 0.05303, 0.05463, 0.07649, 0.1005, 0.3114, 0.4765, 0.8054, 0.8034, 0.8123, 0.811, 0.6895, 0.2749, 0.8114]): _vg.add([_i], _w, 'REPLACE')
_vg = ob_cylinder.vertex_groups.new(name='EarBase.L')
for _i, _w in zip([85, 87, 88, 93, 94, 95, 96, 97, 101, 102, 103, 104, 105, 106, 107, 108, 109, 110, 111, 112, 113, 114, 115, 116, 117, 118, 119, 120, 121, 122, 123, 124, 125, 126, 127, 128, 129, 130, 131, 132, 133, 134, 135, 136, 137, 138, 139, 140, 141, 142, 143, 144, 145, 146, 147, 148, 149, 150, 151, 152, 153, 154, 155, 172, 173, 174, 175, 176, 177, 178, 179, 207, 208, 209, 210, 211, 212, 213, 214, 215, 216], [0.0, 0.0, 0.0, 2.588e-41, 0.0001635, 6.438e-15, 0.0, 0.0, 0.0, 1e-06, 4.306e-42, 0.0, 2.965e-17, 2.827e-24, 0.0, 2.499e-32, 0.3766, 7.893e-25, 0.3933, 0.0, 0.0, 0.0, 0.0, 0.0, 0.0, 0.0, 0.0, 0.0, 0.0, 0.0, 0.0, 0.0, 0.0, 0.0, 0.0, 1.723e-23, 1.049e-06, 4.73e-13, 2.341e-19, 9.742e-09, 0.03904, 1.492e-14, 9.001e-09, 5.373e-34, 1.008e-12, 0.0, 0.0, 0.0, 0.0, 0.0, 0.0, 0.0, 3.799e-28, 3.577e-27, 0.4652, 3.789e-38, 0.0, 0.0, 0.0, 0.0, 3.94e-24, 0.0008566, 0.0, 0.1815, 0.716, 0.2059, 0.1635, 0.1072, 0.0376, 0.04777, 0.04614, 0.0, 6.133e-21, 3.203e-08, 0.0, 0.0, 0.0, 0.0, 1.75e-07, 0.09764, 0.0]): _vg.add([_i], _w, 'REPLACE')
_vg = ob_cylinder.vertex_groups.new(name='Ear.L')
for _i, _w in zip([94, 95, 102, 103, 109, 110, 111, 112, 114, 116, 128, 129, 130, 133, 134, 135, 138, 145, 147, 168, 169, 170, 171, 172, 173, 174, 175, 176, 177, 178, 179, 209, 210, 214, 215], [0.04853, 0.01517, 0.08181, 0.07749, 0.1057, 0.258, 0.4765, 0.008952, 0.009807, 0.001789, 0.01145, 0.05296, 0.02687, 0.005372, 0.144, 0.02245, 0.009367, 0.06158, 0.2616, 0.992, 0.9888, 0.9913, 0.9816, 0.7626, 0.2175, 0.7361, 0.7591, 0.8809, 0.9353, 0.9434, 0.9355, 0.03782, 0.002886, 0.03929, 0.07089]): _vg.add([_i], _w, 'REPLACE')
_vg = ob_cylinder.vertex_groups.new(name='FThighPole.L')
_vg = ob_cylinder.vertex_groups.new(name='RLegPole.L')
_vg = ob_cylinder.vertex_groups.new(name='EarBase.R')
for _i, _w in zip([94, 102, 107, 110, 112, 113, 115, 117, 119, 120, 121, 122, 123, 124, 125, 126, 127, 128, 132, 133, 137, 139, 141, 142, 143, 144, 150, 151, 152, 155, 211, 212, 213, 216], [0.0001635, 1e-06, 0.0, 7.893e-25, 5.99e-28, 0.0, 0.0, 0.0, 0.0, 4.472e-08, 0.0, 0.0, 0.0, 0.0, 0.0, 0.0, 0.0, 1.723e-23, 9.742e-09, 0.03904, 1.008e-12, 0.0, 0.0, 0.0, 0.0, 0.0, 0.0, 0.0, 0.0, 0.0, 0.0, 0.0, 0.0, 0.0]): _vg.add([_i], _w, 'REPLACE')
_vg = ob_cylinder.vertex_groups.new(name='Ear.R')
_vg = ob_cylinder.vertex_groups.new(name='FThigh.R')
for _i, _w in zip([78, 79, 81, 83, 90, 91, 92, 99, 100, 107, 137], [0.1336, 0.01038, 0.06018, 2.502e-06, 0.007708, 0.1537, 0.05782, 0.01005, 0.008868, 1.632e-07, 0.03909]): _vg.add([_i], _w, 'REPLACE')
_vg = ob_cylinder.vertex_groups.new(name='FShin.R')
_vg = ob_cylinder.vertex_groups.new(name='FFoot.R')
_vg = ob_cylinder.vertex_groups.new(name='RThigh.R')
for _i, _w in zip([36, 47], [0.03832, 4.383e-06]): _vg.add([_i], _w, 'REPLACE')
_vg = ob_cylinder.vertex_groups.new(name='RShin.R')
_vg = ob_cylinder.vertex_groups.new(name='RLeg.R')
_vg = ob_cylinder.vertex_groups.new(name='RFoot.R')
_m = ob_cylinder.modifiers.new('Mirror', 'MIRROR')
_m.use_clip = True
_m = ob_cylinder.modifiers.new('Armature', 'ARMATURE')
_m.object = ob_dogarmature
ob_plane.location = (0.0, 0.0, 0.0)
ob_plane.rotation_euler = (0.0, 0.0, 0.4657)
ob_plane.scale = (-55.26, -23.2, -23.2)
ob_plane.lineart.crease_threshold = 0.0
_m = ob_plane.modifiers.new('Subsurf', 'SUBSURF')
_m.uv_smooth = 'PRESERVE_CORNERS'
_m.quality = 2
_m.levels = 2
_m.show_only_control_edges = False
ob_lamp.location = (10.26, -9.77, 20.36)
ob_lamp.rotation_euler = (0.5905, 0.02134, 0.7608)
ob_lamp.lock_rotations_4d = False
ob_lamp.empty_display_type = 'ARROWS'
ob_lamp.color = (0.0, 0.0, 0.0, 0.0)
ob_lamp.lineart.crease_threshold = 0.0
ob_camera.location = (10.88, -12.42, 4.796)
ob_camera.rotation_euler = (1.405, 0.02915, 0.4837)
ob_camera.scale = (1.0, 1.0, 1.0)
ob_camera.lock_rotations_4d = False
ob_camera.empty_display_type = 'ARROWS'
ob_camera.color = (0.0, 0.0, 0.0, 0.0)
ob_camera.display_type = 'WIRE'
ob_camera.lineart.crease_threshold = 0.0
ob_dogarmature.location = (-3.003e-08, 1.588, 2.48)
ob_dogarmature.show_in_front = True
ob_dogarmature.lineart.crease_threshold = 0.0

# ---- collection membership
col_collection_1.objects.link(ob_cylinder)
col_collection_2.objects.link(ob_plane)
col_collection_2.objects.link(ob_lamp)
col_collection_2.objects.link(ob_camera)
col_collection_11.objects.link(ob_dogarmature)

# ---- scene / render settings (as saved in the file)
scene.camera = ob_camera
scene.frame_start = 1; scene.frame_end = 250; scene.frame_set(1)
scene.render.engine = 'CYCLES'
scene.render.image_settings.compression = 90
scene.render.resolution_percentage = 50
scene.render.dither_intensity = 0.0
scene.render.use_border = True
scene.cycles.use_denoising = False
scene.cycles.samples = 500
scene.cycles.sampling_pattern = 'TABULATED_SOBOL'
scene.cycles.light_sampling_threshold = 0.0
scene.cycles.use_adaptive_sampling = False
scene.cycles.use_light_tree = False
scene.cycles.blur_glossy = 0.0
scene.cycles.volume_bounces = 1
scene.cycles.pixel_filter_type = 'GAUSSIAN'
scene.cycles.sample_clamp_indirect = 0.0
scene.view_settings.view_transform = 'Standard'
bpy.context.view_layer.update()
